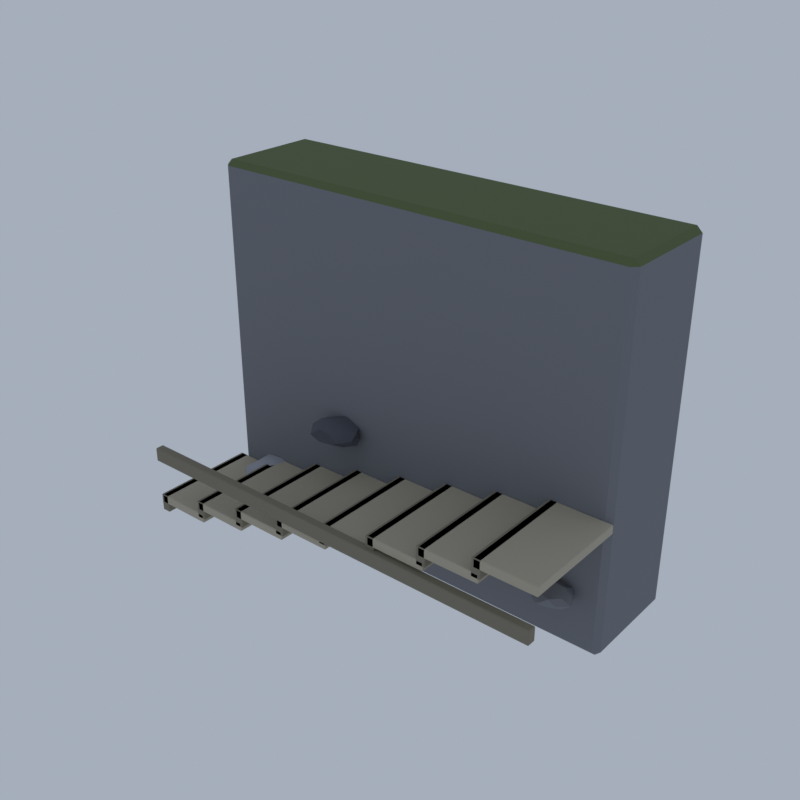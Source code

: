 # Source: F11_06_landmark_trail_06.blend  (saved by Blender 5.2.45; exported with 4.5.12 LTS)
import bpy
from mathutils import Matrix  # noqa: F401  (used for matrix-valued properties, if any)

bpy.ops.wm.read_factory_settings(use_empty=True)
scene = bpy.context.scene
scene.name = 'Scene'

# ---- collections
col_collection = bpy.data.collections.new('Collection'); scene.collection.children.link(col_collection)

# ---- materials (node trees are filled in below, after node groups)
mat_wd_rock_grey_rock = bpy.data.materials.new('wd_rock_grey|Rock')
mat_wd_rock_grey_rock.diffuse_color = (0.1905, 0.1975, 0.2195, 1.0)
mat_wd_moss_grass = bpy.data.materials.new('wd_moss|Grass')
mat_wd_moss_grass.diffuse_color = (0.1113, 0.145, 0.05819, 1.0)
mat_ev_stone_limestone = bpy.data.materials.new('ev_stone|Limestone')
mat_ev_stone_limestone.diffuse_color = (0.4423, 0.3993, 0.3021, 1.0)
mat_ev_stone_dark_cobblestone = bpy.data.materials.new('ev_stone_dark|Cobblestone')
mat_ev_stone_dark_cobblestone.diffuse_color = (0.2195, 0.1975, 0.145, 1.0)
mat_wd_rock_dark_rock = bpy.data.materials.new('wd_rock_dark|Rock')
mat_wd_rock_dark_rock.diffuse_color = (0.0869, 0.09152, 0.1113, 1.0)
mat_wd_rock_light_rock = bpy.data.materials.new('wd_rock_light|Rock')
mat_wd_rock_light_rock.diffuse_color = (0.3587, 0.3686, 0.4098, 1.0)

# ---- material node trees
mat_wd_rock_grey_rock.use_nodes = True; mat_wd_rock_grey_rock.node_tree.nodes.clear()
_N = mat_wd_rock_grey_rock.node_tree.nodes; _L = mat_wd_rock_grey_rock.node_tree.links
n0 = _N.new('ShaderNodeBsdfPrincipled'); n0.name = 'Principled BSDF'; n0.location = (-200, 100)
n0.inputs[0].default_value = (0.1905, 0.1975, 0.2195, 1.0)
n0.inputs[2].default_value = 0.95
n0.inputs[10].default_value = 0.005
n1 = _N.new('ShaderNodeOutputMaterial'); n1.name = 'Material Output'; n1.location = (200, 100)
_L.new(n0.outputs[0], n1.inputs[0])
n1.is_active_output = True
mat_wd_moss_grass.use_nodes = True; mat_wd_moss_grass.node_tree.nodes.clear()
_N = mat_wd_moss_grass.node_tree.nodes; _L = mat_wd_moss_grass.node_tree.links
n0 = _N.new('ShaderNodeBsdfPrincipled'); n0.name = 'Principled BSDF'; n0.location = (-200, 100)
n0.inputs[0].default_value = (0.1113, 0.145, 0.05819, 1.0)
n0.inputs[2].default_value = 1.0
n0.inputs[10].default_value = 0.005
n1 = _N.new('ShaderNodeOutputMaterial'); n1.name = 'Material Output'; n1.location = (200, 100)
_L.new(n0.outputs[0], n1.inputs[0])
n1.is_active_output = True
mat_ev_stone_limestone.use_nodes = True; mat_ev_stone_limestone.node_tree.nodes.clear()
_N = mat_ev_stone_limestone.node_tree.nodes; _L = mat_ev_stone_limestone.node_tree.links
n0 = _N.new('ShaderNodeBsdfPrincipled'); n0.name = 'Principled BSDF'; n0.location = (-200, 100)
n0.inputs[0].default_value = (0.4423, 0.3993, 0.3021, 1.0)
n0.inputs[2].default_value = 0.85
n0.inputs[10].default_value = 0.005
n1 = _N.new('ShaderNodeOutputMaterial'); n1.name = 'Material Output'; n1.location = (200, 100)
_L.new(n0.outputs[0], n1.inputs[0])
n1.is_active_output = True
mat_ev_stone_dark_cobblestone.use_nodes = True; mat_ev_stone_dark_cobblestone.node_tree.nodes.clear()
_N = mat_ev_stone_dark_cobblestone.node_tree.nodes; _L = mat_ev_stone_dark_cobblestone.node_tree.links
n0 = _N.new('ShaderNodeBsdfPrincipled'); n0.name = 'Principled BSDF'; n0.location = (-200, 100)
n0.inputs[0].default_value = (0.2195, 0.1975, 0.145, 1.0)
n0.inputs[2].default_value = 0.9
n0.inputs[10].default_value = 0.005
n1 = _N.new('ShaderNodeOutputMaterial'); n1.name = 'Material Output'; n1.location = (200, 100)
_L.new(n0.outputs[0], n1.inputs[0])
n1.is_active_output = True
mat_wd_rock_dark_rock.use_nodes = True; mat_wd_rock_dark_rock.node_tree.nodes.clear()
_N = mat_wd_rock_dark_rock.node_tree.nodes; _L = mat_wd_rock_dark_rock.node_tree.links
n0 = _N.new('ShaderNodeBsdfPrincipled'); n0.name = 'Principled BSDF'; n0.location = (-200, 100)
n0.inputs[0].default_value = (0.0869, 0.09152, 0.1113, 1.0)
n0.inputs[2].default_value = 0.96
n0.inputs[10].default_value = 0.005
n1 = _N.new('ShaderNodeOutputMaterial'); n1.name = 'Material Output'; n1.location = (200, 100)
_L.new(n0.outputs[0], n1.inputs[0])
n1.is_active_output = True
mat_wd_rock_light_rock.use_nodes = True; mat_wd_rock_light_rock.node_tree.nodes.clear()
_N = mat_wd_rock_light_rock.node_tree.nodes; _L = mat_wd_rock_light_rock.node_tree.links
n0 = _N.new('ShaderNodeBsdfPrincipled'); n0.name = 'Principled BSDF'; n0.location = (-200, 100)
n0.inputs[0].default_value = (0.3587, 0.3686, 0.4098, 1.0)
n0.inputs[2].default_value = 0.92
n0.inputs[10].default_value = 0.005
n1 = _N.new('ShaderNodeOutputMaterial'); n1.name = 'Material Output'; n1.location = (200, 100)
_L.new(n0.outputs[0], n1.inputs[0])
n1.is_active_output = True

# ---- world
world_world = bpy.data.worlds.new('World'); scene.world = world_world
world_world.use_nodes = True; world_world.node_tree.nodes.clear()
_N = world_world.node_tree.nodes; _L = world_world.node_tree.links
n0 = _N.new('ShaderNodeOutputWorld'); n0.name = 'World Output'; n0.location = (200, 100)
n1 = _N.new('ShaderNodeBackground'); n1.name = 'Background'; n1.location = (-200, 100)
n1.inputs[0].default_value = (0.42, 0.47, 0.55, 1.0)
n1.inputs[1].default_value = 0.9
_L.new(n1.outputs[0], n0.inputs[0])
n0.is_active_output = True
world_world.color = (0.05088, 0.05088, 0.05088)
world_world.sun_shadow_jitter_overblur = 0.0

# ---- meshes
me_landmark_trail_06 = bpy.data.meshes.new('landmark_trail_06')
me_landmark_trail_06.from_pydata([(-11.65, 0.425, 0.0), (-11.65, 0.125, 0.3), (-11.95, 0.425, 0.3), (-11.65, 0.125, 19.7), (-11.65, 0.425, 20.0), (-11.95, 0.425, 19.7), (-11.65, 5.825, 0.0), (-11.95, 5.825, 0.3), (-11.65, 6.125, 0.3), (-11.65, 5.825, 20.0), (-11.65, 6.125, 19.7), (-11.95, 5.825, 19.7), (11.75, 0.425, 0.0), (12.05, 0.425, 0.3), (11.75, 0.125, 0.3), (11.75, 0.425, 20.0), (11.75, 0.125, 19.7), (12.05, 0.425, 19.7), (11.75, 5.825, 0.0), (11.75, 6.125, 0.3), (12.05, 5.825, 0.3), (11.75, 5.825, 20.0), (12.05, 5.825, 19.7), (11.75, 6.125, 19.7), (-12.06, -5.835, 2.0), (-12.06, -5.875, 2.04), (-12.1, -5.835, 2.04), (-12.06, -5.875, 2.46), (-12.06, -5.835, 2.5), (-12.1, -5.835, 2.46), (-12.06, 0.085, 2.0), (-12.1, 0.085, 2.04), (-12.06, 0.125, 2.04), (-12.06, 0.085, 2.5), (-12.06, 0.125, 2.46), (-12.1, 0.085, 2.46), (-8.84, -5.835, 2.0), (-8.8, -5.835, 2.04), (-8.84, -5.875, 2.04), (-8.84, -5.835, 2.5), (-8.84, -5.875, 2.46), (-8.8, -5.835, 2.46), (-8.84, 0.085, 2.0), (-8.84, 0.125, 2.04), (-8.8, 0.085, 2.04), (-8.84, 0.085, 2.5), (-8.8, 0.085, 2.46), (-8.84, 0.125, 2.46), (-12.17, -5.845, 1.5), (-12.17, -5.875, 1.53), (-12.2, -5.845, 1.53), (-12.17, -5.875, 2.47), (-12.17, -5.845, 2.5), (-12.2, -5.845, 2.47), (-12.17, 0.095, 1.5), (-12.2, 0.095, 1.53), (-12.17, 0.125, 1.53), (-12.17, 0.095, 2.5), (-12.17, 0.125, 2.47), (-12.2, 0.095, 2.47), (-11.73, -5.845, 1.5), (-11.7, -5.845, 1.53), (-11.73, -5.875, 1.53), (-11.73, -5.845, 2.5), (-11.73, -5.875, 2.47), (-11.7, -5.845, 2.47), (-11.73, 0.095, 1.5), (-11.73, 0.125, 1.53), (-11.7, 0.095, 1.53), (-11.73, 0.095, 2.5), (-11.7, 0.095, 2.47), (-11.73, 0.125, 2.47), (-9.06, -5.835, 2.75), (-9.06, -5.875, 2.79), (-9.1, -5.835, 2.79), (-9.06, -5.875, 3.21), (-9.06, -5.835, 3.25), (-9.1, -5.835, 3.21), (-9.06, 0.085, 2.75), (-9.1, 0.085, 2.79), (-9.06, 0.125, 2.79), (-9.06, 0.085, 3.25), (-9.06, 0.125, 3.21), (-9.1, 0.085, 3.21), (-5.84, -5.835, 2.75), (-5.8, -5.835, 2.79), (-5.84, -5.875, 2.79), (-5.84, -5.835, 3.25), (-5.84, -5.875, 3.21), (-5.8, -5.835, 3.21), (-5.84, 0.085, 2.75), (-5.84, 0.125, 2.79), (-5.8, 0.085, 2.79), (-5.84, 0.085, 3.25), (-5.8, 0.085, 3.21), (-5.84, 0.125, 3.21), (-9.17, -5.845, 2.25), (-9.17, -5.875, 2.28), (-9.2, -5.845, 2.28), (-9.17, -5.875, 3.22), (-9.17, -5.845, 3.25), (-9.2, -5.845, 3.22), (-9.17, 0.095, 2.25), (-9.2, 0.095, 2.28), (-9.17, 0.125, 2.28), (-9.17, 0.095, 3.25), (-9.17, 0.125, 3.22), (-9.2, 0.095, 3.22), (-8.73, -5.845, 2.25), (-8.7, -5.845, 2.28), (-8.73, -5.875, 2.28), (-8.73, -5.845, 3.25), (-8.73, -5.875, 3.22), (-8.7, -5.845, 3.22), (-8.73, 0.095, 2.25), (-8.73, 0.125, 2.28), (-8.7, 0.095, 2.28), (-8.73, 0.095, 3.25), (-8.7, 0.095, 3.22), (-8.73, 0.125, 3.22), (-6.06, -5.835, 3.5), (-6.06, -5.875, 3.54), (-6.1, -5.835, 3.54), (-6.06, -5.875, 3.96), (-6.06, -5.835, 4.0), (-6.1, -5.835, 3.96), (-6.06, 0.085, 3.5), (-6.1, 0.085, 3.54), (-6.06, 0.125, 3.54), (-6.06, 0.085, 4.0), (-6.06, 0.125, 3.96), (-6.1, 0.085, 3.96), (-2.84, -5.835, 3.5), (-2.8, -5.835, 3.54), (-2.84, -5.875, 3.54), (-2.84, -5.835, 4.0), (-2.84, -5.875, 3.96), (-2.8, -5.835, 3.96), (-2.84, 0.085, 3.5), (-2.84, 0.125, 3.54), (-2.8, 0.085, 3.54), (-2.84, 0.085, 4.0), (-2.8, 0.085, 3.96), (-2.84, 0.125, 3.96), (-6.17, -5.845, 3.0), (-6.17, -5.875, 3.03), (-6.2, -5.845, 3.03), (-6.17, -5.875, 3.97), (-6.17, -5.845, 4.0), (-6.2, -5.845, 3.97), (-6.17, 0.095, 3.0), (-6.2, 0.095, 3.03), (-6.17, 0.125, 3.03), (-6.17, 0.095, 4.0), (-6.17, 0.125, 3.97), (-6.2, 0.095, 3.97), (-5.73, -5.845, 3.0), (-5.7, -5.845, 3.03), (-5.73, -5.875, 3.03), (-5.73, -5.845, 4.0), (-5.73, -5.875, 3.97), (-5.7, -5.845, 3.97), (-5.73, 0.095, 3.0), (-5.73, 0.125, 3.03), (-5.7, 0.095, 3.03), (-5.73, 0.095, 4.0), (-5.7, 0.095, 3.97), (-5.73, 0.125, 3.97), (-3.06, -5.835, 4.25), (-3.06, -5.875, 4.29), (-3.1, -5.835, 4.29), (-3.06, -5.875, 4.71), (-3.06, -5.835, 4.75), (-3.1, -5.835, 4.71), (-3.06, 0.085, 4.25), (-3.1, 0.085, 4.29), (-3.06, 0.125, 4.29), (-3.06, 0.085, 4.75), (-3.06, 0.125, 4.71), (-3.1, 0.085, 4.71), (0.16, -5.835, 4.25), (0.2, -5.835, 4.29), (0.16, -5.875, 4.29), (0.16, -5.835, 4.75), (0.16, -5.875, 4.71), (0.2, -5.835, 4.71), (0.16, 0.085, 4.25), (0.16, 0.125, 4.29), (0.2, 0.085, 4.29), (0.16, 0.085, 4.75), (0.2, 0.085, 4.71), (0.16, 0.125, 4.71), (-3.17, -5.845, 3.75), (-3.17, -5.875, 3.78), (-3.2, -5.845, 3.78), (-3.17, -5.875, 4.72), (-3.17, -5.845, 4.75), (-3.2, -5.845, 4.72), (-3.17, 0.095, 3.75), (-3.2, 0.095, 3.78), (-3.17, 0.125, 3.78), (-3.17, 0.095, 4.75), (-3.17, 0.125, 4.72), (-3.2, 0.095, 4.72), (-2.73, -5.845, 3.75), (-2.7, -5.845, 3.78), (-2.73, -5.875, 3.78), (-2.73, -5.845, 4.75), (-2.73, -5.875, 4.72), (-2.7, -5.845, 4.72), (-2.73, 0.095, 3.75), (-2.73, 0.125, 3.78), (-2.7, 0.095, 3.78), (-2.73, 0.095, 4.75), (-2.7, 0.095, 4.72), (-2.73, 0.125, 4.72), (-0.06, -5.835, 5.0), (-0.06, -5.875, 5.04), (-0.1, -5.835, 5.04), (-0.06, -5.875, 5.46), (-0.06, -5.835, 5.5), (-0.1, -5.835, 5.46), (-0.06, 0.085, 5.0), (-0.1, 0.085, 5.04), (-0.06, 0.125, 5.04), (-0.06, 0.085, 5.5), (-0.06, 0.125, 5.46), (-0.1, 0.085, 5.46), (3.16, -5.835, 5.0), (3.2, -5.835, 5.04), (3.16, -5.875, 5.04), (3.16, -5.835, 5.5), (3.16, -5.875, 5.46), (3.2, -5.835, 5.46), (3.16, 0.085, 5.0), (3.16, 0.125, 5.04), (3.2, 0.085, 5.04), (3.16, 0.085, 5.5), (3.2, 0.085, 5.46), (3.16, 0.125, 5.46), (-0.17, -5.845, 4.5), (-0.17, -5.875, 4.53), (-0.2, -5.845, 4.53), (-0.17, -5.875, 5.47), (-0.17, -5.845, 5.5), (-0.2, -5.845, 5.47), (-0.17, 0.095, 4.5), (-0.2, 0.095, 4.53), (-0.17, 0.125, 4.53), (-0.17, 0.095, 5.5), (-0.17, 0.125, 5.47), (-0.2, 0.095, 5.47), (0.27, -5.845, 4.5), (0.3, -5.845, 4.53), (0.27, -5.875, 4.53), (0.27, -5.845, 5.5), (0.27, -5.875, 5.47), (0.3, -5.845, 5.47), (0.27, 0.095, 4.5), (0.27, 0.125, 4.53), (0.3, 0.095, 4.53), (0.27, 0.095, 5.5), (0.3, 0.095, 5.47), (0.27, 0.125, 5.47), (2.94, -5.835, 5.75), (2.94, -5.875, 5.79), (2.9, -5.835, 5.79), (2.94, -5.875, 6.21), (2.94, -5.835, 6.25), (2.9, -5.835, 6.21), (2.94, 0.085, 5.75), (2.9, 0.085, 5.79), (2.94, 0.125, 5.79), (2.94, 0.085, 6.25), (2.94, 0.125, 6.21), (2.9, 0.085, 6.21), (6.16, -5.835, 5.75), (6.2, -5.835, 5.79), (6.16, -5.875, 5.79), (6.16, -5.835, 6.25), (6.16, -5.875, 6.21), (6.2, -5.835, 6.21), (6.16, 0.085, 5.75), (6.16, 0.125, 5.79), (6.2, 0.085, 5.79), (6.16, 0.085, 6.25), (6.2, 0.085, 6.21), (6.16, 0.125, 6.21), (2.83, -5.845, 5.25), (2.83, -5.875, 5.28), (2.8, -5.845, 5.28), (2.83, -5.875, 6.22), (2.83, -5.845, 6.25), (2.8, -5.845, 6.22), (2.83, 0.095, 5.25), (2.8, 0.095, 5.28), (2.83, 0.125, 5.28), (2.83, 0.095, 6.25), (2.83, 0.125, 6.22), (2.8, 0.095, 6.22), (3.27, -5.845, 5.25), (3.3, -5.845, 5.28), (3.27, -5.875, 5.28), (3.27, -5.845, 6.25), (3.27, -5.875, 6.22), (3.3, -5.845, 6.22), (3.27, 0.095, 5.25), (3.27, 0.125, 5.28), (3.3, 0.095, 5.28), (3.27, 0.095, 6.25), (3.3, 0.095, 6.22), (3.27, 0.125, 6.22), (5.94, -5.835, 6.5), (5.94, -5.875, 6.54), (5.9, -5.835, 6.54), (5.94, -5.875, 6.96), (5.94, -5.835, 7.0), (5.9, -5.835, 6.96), (5.94, 0.085, 6.5), (5.9, 0.085, 6.54), (5.94, 0.125, 6.54), (5.94, 0.085, 7.0), (5.94, 0.125, 6.96), (5.9, 0.085, 6.96), (9.16, -5.835, 6.5), (9.2, -5.835, 6.54), (9.16, -5.875, 6.54), (9.16, -5.835, 7.0), (9.16, -5.875, 6.96), (9.2, -5.835, 6.96), (9.16, 0.085, 6.5), (9.16, 0.125, 6.54), (9.2, 0.085, 6.54), (9.16, 0.085, 7.0), (9.2, 0.085, 6.96), (9.16, 0.125, 6.96), (5.83, -5.845, 6.0), (5.83, -5.875, 6.03), (5.8, -5.845, 6.03), (5.83, -5.875, 6.97), (5.83, -5.845, 7.0), (5.8, -5.845, 6.97), (5.83, 0.095, 6.0), (5.8, 0.095, 6.03), (5.83, 0.125, 6.03), (5.83, 0.095, 7.0), (5.83, 0.125, 6.97), (5.8, 0.095, 6.97), (6.27, -5.845, 6.0), (6.3, -5.845, 6.03), (6.27, -5.875, 6.03), (6.27, -5.845, 7.0), (6.27, -5.875, 6.97), (6.3, -5.845, 6.97), (6.27, 0.095, 6.0), (6.27, 0.125, 6.03), (6.3, 0.095, 6.03), (6.27, 0.095, 7.0), (6.3, 0.095, 6.97), (6.27, 0.125, 6.97), (8.94, -5.835, 7.25), (8.94, -5.875, 7.29), (8.9, -5.835, 7.29), (8.94, -5.875, 7.71), (8.94, -5.835, 7.75), (8.9, -5.835, 7.71), (8.94, 0.085, 7.25), (8.9, 0.085, 7.29), (8.94, 0.125, 7.29), (8.94, 0.085, 7.75), (8.94, 0.125, 7.71), (8.9, 0.085, 7.71), (12.16, -5.835, 7.25), (12.2, -5.835, 7.29), (12.16, -5.875, 7.29), (12.16, -5.835, 7.75), (12.16, -5.875, 7.71), (12.2, -5.835, 7.71), (12.16, 0.085, 7.25), (12.16, 0.125, 7.29), (12.2, 0.085, 7.29), (12.16, 0.085, 7.75), (12.2, 0.085, 7.71), (12.16, 0.125, 7.71), (8.83, -5.845, 6.75), (8.83, -5.875, 6.78), (8.8, -5.845, 6.78), (8.83, -5.875, 7.72), (8.83, -5.845, 7.75), (8.8, -5.845, 7.72), (8.83, 0.095, 6.75), (8.8, 0.095, 6.78), (8.83, 0.125, 6.78), (8.83, 0.095, 7.75), (8.83, 0.125, 7.72), (8.8, 0.095, 7.72), (9.27, -5.845, 6.75), (9.3, -5.845, 6.78), (9.27, -5.875, 6.78), (9.27, -5.845, 7.75), (9.27, -5.875, 7.72), (9.3, -5.845, 7.72), (9.27, 0.095, 6.75), (9.27, 0.125, 6.78), (9.3, 0.095, 6.78), (9.27, 0.095, 7.75), (9.3, 0.095, 7.72), (9.27, 0.125, 7.72), (-11.9, -6.075, 4.8), (-11.9, -6.125, 4.85), (-11.95, -6.075, 4.85), (-11.9, -6.125, 5.55), (-11.9, -6.075, 5.6), (-11.95, -6.075, 5.55), (-11.9, -5.675, 4.8), (-11.95, -5.675, 4.85), (-11.9, -5.625, 4.85), (-11.9, -5.675, 5.6), (-11.9, -5.625, 5.55), (-11.95, -5.675, 5.55), (12.0, -6.075, 4.8), (12.05, -6.075, 4.85), (12.0, -6.125, 4.85), (12.0, -6.075, 5.6), (12.0, -6.125, 5.55), (12.05, -6.075, 5.55), (12.0, -5.675, 4.8), (12.0, -5.625, 4.85), (12.05, -5.675, 4.85), (12.0, -5.675, 5.6), (12.05, -5.675, 5.55), (12.0, -5.625, 5.55), (-3.963, -0.375, 6.607), (-2.956, -0.9852, 6.67), (-4.355, -1.381, 6.669), (-5.019, -0.375, 6.678), (-4.357, 0.6339, 6.669), (-2.958, 0.2335, 6.67), (-3.595, -1.321, 7.315), (-5.076, -1.048, 7.368), (-4.858, 0.1665, 7.29), (-3.569, 0.6374, 7.34), (-2.604, -0.375, 7.364), (-3.963, -0.375, 7.772), (-4.196, -0.972, 6.618), (-3.468, -0.6749, 6.638), (-3.626, -1.239, 6.665), (-2.574, -0.375, 6.649), (-3.382, -0.0231, 6.623), (-4.674, -0.375, 6.624), (-4.988, -0.9952, 6.656), (-4.155, 0.1171, 6.636), (-4.914, 0.2008, 6.661), (-3.628, 0.4848, 6.666), (-2.666, -0.7262, 6.967), (-2.732, -0.04149, 6.967), (-3.963, -1.229, 6.967), (-3.115, -1.349, 6.967), (-5.158, -0.6984, 6.967), (-4.901, -1.45, 6.967), (-4.845, 0.6367, 6.967), (-5.247, -0.02747, 6.967), (-3.223, 0.474, 6.967), (-3.963, 0.8855, 6.967), (-3.033, -0.9381, 7.382), (-4.352, -1.371, 7.42), (-5.101, -0.375, 7.377), (-4.299, 0.4854, 7.358), (-2.973, 0.2248, 7.409), (-3.736, -0.9586, 7.662), (-3.266, -0.375, 7.626), (-4.634, -0.7811, 7.75), (-4.483, -0.06025, 7.574), (-3.712, 0.2702, 7.735), (9.627, -0.375, 2.783), (10.48, -0.8939, 2.839), (9.279, -1.267, 2.836), (8.644, -0.375, 2.842), (9.306, 0.4483, 2.84), (10.36, 0.0711, 2.845), (9.989, -1.305, 3.43), (8.842, -0.8504, 3.371), (8.878, 0.07857, 3.358), (9.963, 0.4861, 3.404), (10.72, -0.375, 3.407), (9.627, -0.375, 3.781), (9.431, -0.8779, 2.795), (10.12, -0.6754, 2.798), (9.928, -1.148, 2.832), (10.51, -0.375, 2.837), (10.04, -0.1248, 2.813), (9.034, -0.375, 2.801), (8.795, -0.8785, 2.829), (9.438, 0.1094, 2.798), (8.782, 0.1367, 2.829), (9.895, 0.3135, 2.838), (10.89, -0.7181, 3.088), (10.65, -0.09696, 3.088), (9.627, -1.295, 3.088), (10.33, -1.176, 3.088), (8.577, -0.6592, 3.088), (8.961, -1.139, 3.088), (9.0, 0.3439, 3.088), (8.491, -0.06738, 3.088), (10.2, 0.2771, 3.088), (9.627, 0.6105, 3.088), (10.46, -0.8792, 3.459), (9.373, -1.026, 3.384), (8.637, -0.375, 3.445), (9.341, 0.3571, 3.421), (10.44, 0.1189, 3.451), (9.798, -0.8145, 3.611), (10.3, -0.375, 3.725), (9.114, -0.6857, 3.686), (9.172, -0.09985, 3.618), (9.786, 0.03379, 3.574), (-4.954, -0.375, 2.08), (-3.561, -1.218, 2.175), (-5.484, -1.736, 2.175), (-6.598, -0.375, 2.178), (-5.363, 0.6749, 2.192), (-3.507, 0.5012, 2.172), (-4.423, -1.736, 3.067), (-6.199, -1.129, 3.015), (-6.403, 0.5026, 3.089), (-4.443, 0.9341, 3.048), (-3.249, -0.375, 3.063), (-4.954, -0.375, 3.522), (-5.27, -1.185, 2.105), (-4.151, -0.8609, 2.109), (-4.438, -1.698, 2.16), (-3.404, -0.375, 2.166), (-4.052, 0.1711, 2.092), (-5.864, -0.375, 2.121), (-6.141, -1.094, 2.17), (-5.242, 0.3651, 2.118), (-6.047, 0.2868, 2.177), (-4.459, 0.8935, 2.163), (-3.438, -0.7855, 2.566), (-3.004, 0.1529, 2.566), (-4.954, -1.884, 2.566), (-3.853, -1.638, 2.566), (-6.835, -0.8844, 2.566), (-6.188, -1.791, 2.566), (-5.953, 0.771, 2.566), (-7.06, 0.1954, 2.566), (-3.756, 0.9985, 2.566), (-4.954, 1.27, 2.566), (-3.647, -1.166, 3.149), (-5.444, -1.631, 3.138), (-6.42, -0.375, 3.095), (-5.407, 0.7866, 3.095), (-3.638, 0.4216, 3.153), (-4.693, -1.043, 3.362), (-3.909, -0.375, 3.552), (-5.607, -0.7705, 3.328), (-5.583, 0.0059, 3.3), (-4.686, 0.3103, 3.382), (0.7491, -0.375, 3.621), (1.785, -1.002, 3.701), (0.4601, -1.116, 3.722), (-0.4314, -0.375, 3.705), (0.3326, 0.6933, 3.698), (1.665, 0.1798, 3.707), (1.159, -1.425, 4.381), (-0.2528, -0.9816, 4.356), (-0.2276, 0.2163, 4.347), (1.108, 0.5461, 4.333), (2.0, -0.375, 4.359), (0.7491, -0.375, 4.689), (0.5483, -0.8901, 3.665), (1.416, -0.779, 3.64), (1.067, -1.191, 3.701), (1.92, -0.375, 3.693), (1.342, -0.01608, 3.653), (-0.04201, -0.375, 3.645), (-0.1576, -0.9239, 3.696), (0.4815, 0.3113, 3.634), (-0.2054, 0.2029, 3.693), (1.077, 0.4669, 3.699), (2.1, -0.7407, 3.994), (2.026, -0.02925, 3.994), (0.7491, -1.323, 3.994), (1.573, -1.32, 3.994), (-0.5497, -0.7267, 3.994), (-0.01177, -1.248, 3.994), (-0.07783, 0.5735, 3.994), (-0.2931, -0.09283, 3.994), (1.647, 0.6545, 3.994), (0.7491, 0.8864, 3.994), (1.816, -1.021, 4.47), (0.4078, -1.25, 4.393), (-0.2244, -0.375, 4.345), (0.4038, 0.5105, 4.397), (1.624, 0.1546, 4.384), (1.004, -1.028, 4.773), (1.522, -0.375, 4.724), (0.2155, -0.6981, 4.617), (0.2352, -0.06385, 4.594), (0.9305, 0.09028, 4.548), (-9.029, -0.375, 1.827), (-7.612, -1.233, 1.901), (-9.553, -1.717, 1.904), (-10.83, -0.375, 1.899), (-9.425, 0.6403, 1.922), (-7.62, 0.4784, 1.901), (-8.584, -1.516, 2.706), (-10.43, -1.223, 2.792), (-10.24, 0.3581, 2.723), (-8.451, 1.109, 2.832), (-7.571, -0.375, 2.712), (-9.029, -0.375, 3.384), (-9.383, -1.283, 1.815), (-8.251, -0.8465, 1.841), (-8.544, -1.621, 1.893), (-7.519, -0.375, 1.896), (-8.355, 0.03336, 1.86), (-10.04, -0.375, 1.835), (-10.52, -1.279, 1.878), (-9.342, 0.4264, 1.834), (-10.17, 0.3173, 1.901), (-8.517, 0.9382, 1.888), (-7.562, -0.7722, 2.286), (-7.12, 0.1421, 2.286), (-9.029, -1.906, 2.286), (-8.028, -1.524, 2.286), (-10.87, -0.8732, 2.286), (-10.09, -1.587, 2.286), (-9.936, 0.6653, 2.286), (-10.61, 0.05285, 2.286), (-7.9, 0.9202, 2.286), (-9.029, 1.127, 2.286), (-8.079, -0.9504, 2.71), (-9.462, -1.483, 2.791), (-10.42, -0.375, 2.788), (-9.547, 0.9528, 2.89), (-7.728, 0.4127, 2.866), (-8.745, -1.105, 3.156), (-8.175, -0.375, 3.093), (-9.799, -0.841, 3.184), (-9.847, 0.1201, 3.24), (-8.694, 0.4854, 3.311)], [], [(0, 1, 2), (3, 4, 5), (6, 7, 8), (9, 10, 11), (12, 13, 14), (15, 16, 17), (18, 19, 20), (21, 22, 23), (6, 0, 2, 7), (1, 3, 5, 2), (4, 9, 11, 5), (10, 8, 7, 11), (18, 6, 8, 19), (9, 21, 23, 10), (22, 20, 19, 23), (12, 18, 20, 13), (21, 15, 17, 22), (16, 14, 13, 17), (0, 12, 14, 1), (15, 4, 3, 16), (6, 18, 12, 0), (2, 5, 11, 7), (14, 16, 3, 1), (21, 9, 4, 15), (8, 10, 23, 19), (20, 22, 17, 13), (24, 25, 26), (27, 28, 29), (30, 31, 32), (33, 34, 35), (36, 37, 38), (39, 40, 41), (42, 43, 44), (45, 46, 47), (30, 24, 26, 31), (25, 27, 29, 26), (28, 33, 35, 29), (34, 32, 31, 35), (42, 30, 32, 43), (33, 45, 47, 34), (46, 44, 43, 47), (36, 42, 44, 37), (45, 39, 41, 46), (40, 38, 37, 41), (24, 36, 38, 25), (39, 28, 27, 40), (30, 42, 36, 24), (26, 29, 35, 31), (38, 40, 27, 25), (45, 33, 28, 39), (32, 34, 47, 43), (44, 46, 41, 37), (48, 49, 50), (51, 52, 53), (54, 55, 56), (57, 58, 59), (60, 61, 62), (63, 64, 65), (66, 67, 68), (69, 70, 71), (54, 48, 50, 55), (49, 51, 53, 50), (52, 57, 59, 53), (58, 56, 55, 59), (66, 54, 56, 67), (57, 69, 71, 58), (70, 68, 67, 71), (60, 66, 68, 61), (69, 63, 65, 70), (64, 62, 61, 65), (48, 60, 62, 49), (63, 52, 51, 64), (54, 66, 60, 48), (50, 53, 59, 55), (62, 64, 51, 49), (69, 57, 52, 63), (56, 58, 71, 67), (68, 70, 65, 61), (72, 73, 74), (75, 76, 77), (78, 79, 80), (81, 82, 83), (84, 85, 86), (87, 88, 89), (90, 91, 92), (93, 94, 95), (78, 72, 74, 79), (73, 75, 77, 74), (76, 81, 83, 77), (82, 80, 79, 83), (90, 78, 80, 91), (81, 93, 95, 82), (94, 92, 91, 95), (84, 90, 92, 85), (93, 87, 89, 94), (88, 86, 85, 89), (72, 84, 86, 73), (87, 76, 75, 88), (78, 90, 84, 72), (74, 77, 83, 79), (86, 88, 75, 73), (93, 81, 76, 87), (80, 82, 95, 91), (92, 94, 89, 85), (96, 97, 98), (99, 100, 101), (102, 103, 104), (105, 106, 107), (108, 109, 110), (111, 112, 113), (114, 115, 116), (117, 118, 119), (102, 96, 98, 103), (97, 99, 101, 98), (100, 105, 107, 101), (106, 104, 103, 107), (114, 102, 104, 115), (105, 117, 119, 106), (118, 116, 115, 119), (108, 114, 116, 109), (117, 111, 113, 118), (112, 110, 109, 113), (96, 108, 110, 97), (111, 100, 99, 112), (102, 114, 108, 96), (98, 101, 107, 103), (110, 112, 99, 97), (117, 105, 100, 111), (104, 106, 119, 115), (116, 118, 113, 109), (120, 121, 122), (123, 124, 125), (126, 127, 128), (129, 130, 131), (132, 133, 134), (135, 136, 137), (138, 139, 140), (141, 142, 143), (126, 120, 122, 127), (121, 123, 125, 122), (124, 129, 131, 125), (130, 128, 127, 131), (138, 126, 128, 139), (129, 141, 143, 130), (142, 140, 139, 143), (132, 138, 140, 133), (141, 135, 137, 142), (136, 134, 133, 137), (120, 132, 134, 121), (135, 124, 123, 136), (126, 138, 132, 120), (122, 125, 131, 127), (134, 136, 123, 121), (141, 129, 124, 135), (128, 130, 143, 139), (140, 142, 137, 133), (144, 145, 146), (147, 148, 149), (150, 151, 152), (153, 154, 155), (156, 157, 158), (159, 160, 161), (162, 163, 164), (165, 166, 167), (150, 144, 146, 151), (145, 147, 149, 146), (148, 153, 155, 149), (154, 152, 151, 155), (162, 150, 152, 163), (153, 165, 167, 154), (166, 164, 163, 167), (156, 162, 164, 157), (165, 159, 161, 166), (160, 158, 157, 161), (144, 156, 158, 145), (159, 148, 147, 160), (150, 162, 156, 144), (146, 149, 155, 151), (158, 160, 147, 145), (165, 153, 148, 159), (152, 154, 167, 163), (164, 166, 161, 157), (168, 169, 170), (171, 172, 173), (174, 175, 176), (177, 178, 179), (180, 181, 182), (183, 184, 185), (186, 187, 188), (189, 190, 191), (174, 168, 170, 175), (169, 171, 173, 170), (172, 177, 179, 173), (178, 176, 175, 179), (186, 174, 176, 187), (177, 189, 191, 178), (190, 188, 187, 191), (180, 186, 188, 181), (189, 183, 185, 190), (184, 182, 181, 185), (168, 180, 182, 169), (183, 172, 171, 184), (174, 186, 180, 168), (170, 173, 179, 175), (182, 184, 171, 169), (189, 177, 172, 183), (176, 178, 191, 187), (188, 190, 185, 181), (192, 193, 194), (195, 196, 197), (198, 199, 200), (201, 202, 203), (204, 205, 206), (207, 208, 209), (210, 211, 212), (213, 214, 215), (198, 192, 194, 199), (193, 195, 197, 194), (196, 201, 203, 197), (202, 200, 199, 203), (210, 198, 200, 211), (201, 213, 215, 202), (214, 212, 211, 215), (204, 210, 212, 205), (213, 207, 209, 214), (208, 206, 205, 209), (192, 204, 206, 193), (207, 196, 195, 208), (198, 210, 204, 192), (194, 197, 203, 199), (206, 208, 195, 193), (213, 201, 196, 207), (200, 202, 215, 211), (212, 214, 209, 205), (216, 217, 218), (219, 220, 221), (222, 223, 224), (225, 226, 227), (228, 229, 230), (231, 232, 233), (234, 235, 236), (237, 238, 239), (222, 216, 218, 223), (217, 219, 221, 218), (220, 225, 227, 221), (226, 224, 223, 227), (234, 222, 224, 235), (225, 237, 239, 226), (238, 236, 235, 239), (228, 234, 236, 229), (237, 231, 233, 238), (232, 230, 229, 233), (216, 228, 230, 217), (231, 220, 219, 232), (222, 234, 228, 216), (218, 221, 227, 223), (230, 232, 219, 217), (237, 225, 220, 231), (224, 226, 239, 235), (236, 238, 233, 229), (240, 241, 242), (243, 244, 245), (246, 247, 248), (249, 250, 251), (252, 253, 254), (255, 256, 257), (258, 259, 260), (261, 262, 263), (246, 240, 242, 247), (241, 243, 245, 242), (244, 249, 251, 245), (250, 248, 247, 251), (258, 246, 248, 259), (249, 261, 263, 250), (262, 260, 259, 263), (252, 258, 260, 253), (261, 255, 257, 262), (256, 254, 253, 257), (240, 252, 254, 241), (255, 244, 243, 256), (246, 258, 252, 240), (242, 245, 251, 247), (254, 256, 243, 241), (261, 249, 244, 255), (248, 250, 263, 259), (260, 262, 257, 253), (264, 265, 266), (267, 268, 269), (270, 271, 272), (273, 274, 275), (276, 277, 278), (279, 280, 281), (282, 283, 284), (285, 286, 287), (270, 264, 266, 271), (265, 267, 269, 266), (268, 273, 275, 269), (274, 272, 271, 275), (282, 270, 272, 283), (273, 285, 287, 274), (286, 284, 283, 287), (276, 282, 284, 277), (285, 279, 281, 286), (280, 278, 277, 281), (264, 276, 278, 265), (279, 268, 267, 280), (270, 282, 276, 264), (266, 269, 275, 271), (278, 280, 267, 265), (285, 273, 268, 279), (272, 274, 287, 283), (284, 286, 281, 277), (288, 289, 290), (291, 292, 293), (294, 295, 296), (297, 298, 299), (300, 301, 302), (303, 304, 305), (306, 307, 308), (309, 310, 311), (294, 288, 290, 295), (289, 291, 293, 290), (292, 297, 299, 293), (298, 296, 295, 299), (306, 294, 296, 307), (297, 309, 311, 298), (310, 308, 307, 311), (300, 306, 308, 301), (309, 303, 305, 310), (304, 302, 301, 305), (288, 300, 302, 289), (303, 292, 291, 304), (294, 306, 300, 288), (290, 293, 299, 295), (302, 304, 291, 289), (309, 297, 292, 303), (296, 298, 311, 307), (308, 310, 305, 301), (312, 313, 314), (315, 316, 317), (318, 319, 320), (321, 322, 323), (324, 325, 326), (327, 328, 329), (330, 331, 332), (333, 334, 335), (318, 312, 314, 319), (313, 315, 317, 314), (316, 321, 323, 317), (322, 320, 319, 323), (330, 318, 320, 331), (321, 333, 335, 322), (334, 332, 331, 335), (324, 330, 332, 325), (333, 327, 329, 334), (328, 326, 325, 329), (312, 324, 326, 313), (327, 316, 315, 328), (318, 330, 324, 312), (314, 317, 323, 319), (326, 328, 315, 313), (333, 321, 316, 327), (320, 322, 335, 331), (332, 334, 329, 325), (336, 337, 338), (339, 340, 341), (342, 343, 344), (345, 346, 347), (348, 349, 350), (351, 352, 353), (354, 355, 356), (357, 358, 359), (342, 336, 338, 343), (337, 339, 341, 338), (340, 345, 347, 341), (346, 344, 343, 347), (354, 342, 344, 355), (345, 357, 359, 346), (358, 356, 355, 359), (348, 354, 356, 349), (357, 351, 353, 358), (352, 350, 349, 353), (336, 348, 350, 337), (351, 340, 339, 352), (342, 354, 348, 336), (338, 341, 347, 343), (350, 352, 339, 337), (357, 345, 340, 351), (344, 346, 359, 355), (356, 358, 353, 349), (360, 361, 362), (363, 364, 365), (366, 367, 368), (369, 370, 371), (372, 373, 374), (375, 376, 377), (378, 379, 380), (381, 382, 383), (366, 360, 362, 367), (361, 363, 365, 362), (364, 369, 371, 365), (370, 368, 367, 371), (378, 366, 368, 379), (369, 381, 383, 370), (382, 380, 379, 383), (372, 378, 380, 373), (381, 375, 377, 382), (376, 374, 373, 377), (360, 372, 374, 361), (375, 364, 363, 376), (366, 378, 372, 360), (362, 365, 371, 367), (374, 376, 363, 361), (381, 369, 364, 375), (368, 370, 383, 379), (380, 382, 377, 373), (384, 385, 386), (387, 388, 389), (390, 391, 392), (393, 394, 395), (396, 397, 398), (399, 400, 401), (402, 403, 404), (405, 406, 407), (390, 384, 386, 391), (385, 387, 389, 386), (388, 393, 395, 389), (394, 392, 391, 395), (402, 390, 392, 403), (393, 405, 407, 394), (406, 404, 403, 407), (396, 402, 404, 397), (405, 399, 401, 406), (400, 398, 397, 401), (384, 396, 398, 385), (399, 388, 387, 400), (390, 402, 396, 384), (386, 389, 395, 391), (398, 400, 387, 385), (405, 393, 388, 399), (392, 394, 407, 403), (404, 406, 401, 397), (408, 409, 410), (411, 412, 413), (414, 415, 416), (417, 418, 419), (420, 421, 422), (423, 424, 425), (426, 427, 428), (429, 430, 431), (414, 408, 410, 415), (409, 411, 413, 410), (412, 417, 419, 413), (418, 416, 415, 419), (426, 414, 416, 427), (417, 429, 431, 418), (430, 428, 427, 431), (420, 426, 428, 421), (429, 423, 425, 430), (424, 422, 421, 425), (408, 420, 422, 409), (423, 412, 411, 424), (414, 426, 420, 408), (410, 413, 419, 415), (422, 424, 411, 409), (429, 417, 412, 423), (416, 418, 431, 427), (428, 430, 425, 421), (432, 445, 444), (433, 445, 447), (432, 444, 449), (432, 449, 451), (432, 451, 448), (433, 447, 454), (434, 446, 456), (435, 450, 458), (436, 452, 460), (437, 453, 462), (433, 454, 457), (434, 456, 459), (435, 458, 461), (436, 460, 463), (437, 462, 455), (438, 464, 469), (439, 465, 471), (440, 466, 472), (441, 467, 473), (442, 468, 470), (470, 473, 443), (470, 468, 473), (468, 441, 473), (473, 472, 443), (473, 467, 472), (467, 440, 472), (472, 471, 443), (472, 466, 471), (466, 439, 471), (471, 469, 443), (471, 465, 469), (465, 438, 469), (469, 470, 443), (469, 464, 470), (464, 442, 470), (455, 468, 442), (455, 462, 468), (462, 441, 468), (463, 467, 441), (463, 460, 467), (460, 440, 467), (461, 466, 440), (461, 458, 466), (458, 439, 466), (459, 465, 439), (459, 456, 465), (456, 438, 465), (457, 464, 438), (457, 454, 464), (454, 442, 464), (462, 463, 441), (462, 453, 463), (453, 436, 463), (460, 461, 440), (460, 452, 461), (452, 435, 461), (458, 459, 439), (458, 450, 459), (450, 434, 459), (456, 457, 438), (456, 446, 457), (446, 433, 457), (454, 455, 442), (454, 447, 455), (447, 437, 455), (448, 453, 437), (448, 451, 453), (451, 436, 453), (451, 452, 436), (451, 449, 452), (449, 435, 452), (449, 450, 435), (449, 444, 450), (444, 434, 450), (447, 448, 437), (447, 445, 448), (445, 432, 448), (444, 446, 434), (444, 445, 446), (445, 433, 446), (474, 487, 486), (475, 487, 489), (474, 486, 491), (474, 491, 493), (474, 493, 490), (475, 489, 496), (476, 488, 498), (477, 492, 500), (478, 494, 502), (479, 495, 504), (475, 496, 499), (476, 498, 501), (477, 500, 503), (478, 502, 505), (479, 504, 497), (480, 506, 511), (481, 507, 513), (482, 508, 514), (483, 509, 515), (484, 510, 512), (512, 515, 485), (512, 510, 515), (510, 483, 515), (515, 514, 485), (515, 509, 514), (509, 482, 514), (514, 513, 485), (514, 508, 513), (508, 481, 513), (513, 511, 485), (513, 507, 511), (507, 480, 511), (511, 512, 485), (511, 506, 512), (506, 484, 512), (497, 510, 484), (497, 504, 510), (504, 483, 510), (505, 509, 483), (505, 502, 509), (502, 482, 509), (503, 508, 482), (503, 500, 508), (500, 481, 508), (501, 507, 481), (501, 498, 507), (498, 480, 507), (499, 506, 480), (499, 496, 506), (496, 484, 506), (504, 505, 483), (504, 495, 505), (495, 478, 505), (502, 503, 482), (502, 494, 503), (494, 477, 503), (500, 501, 481), (500, 492, 501), (492, 476, 501), (498, 499, 480), (498, 488, 499), (488, 475, 499), (496, 497, 484), (496, 489, 497), (489, 479, 497), (490, 495, 479), (490, 493, 495), (493, 478, 495), (493, 494, 478), (493, 491, 494), (491, 477, 494), (491, 492, 477), (491, 486, 492), (486, 476, 492), (489, 490, 479), (489, 487, 490), (487, 474, 490), (486, 488, 476), (486, 487, 488), (487, 475, 488), (516, 529, 528), (517, 529, 531), (516, 528, 533), (516, 533, 535), (516, 535, 532), (517, 531, 538), (518, 530, 540), (519, 534, 542), (520, 536, 544), (521, 537, 546), (517, 538, 541), (518, 540, 543), (519, 542, 545), (520, 544, 547), (521, 546, 539), (522, 548, 553), (523, 549, 555), (524, 550, 556), (525, 551, 557), (526, 552, 554), (554, 557, 527), (554, 552, 557), (552, 525, 557), (557, 556, 527), (557, 551, 556), (551, 524, 556), (556, 555, 527), (556, 550, 555), (550, 523, 555), (555, 553, 527), (555, 549, 553), (549, 522, 553), (553, 554, 527), (553, 548, 554), (548, 526, 554), (539, 552, 526), (539, 546, 552), (546, 525, 552), (547, 551, 525), (547, 544, 551), (544, 524, 551), (545, 550, 524), (545, 542, 550), (542, 523, 550), (543, 549, 523), (543, 540, 549), (540, 522, 549), (541, 548, 522), (541, 538, 548), (538, 526, 548), (546, 547, 525), (546, 537, 547), (537, 520, 547), (544, 545, 524), (544, 536, 545), (536, 519, 545), (542, 543, 523), (542, 534, 543), (534, 518, 543), (540, 541, 522), (540, 530, 541), (530, 517, 541), (538, 539, 526), (538, 531, 539), (531, 521, 539), (532, 537, 521), (532, 535, 537), (535, 520, 537), (535, 536, 520), (535, 533, 536), (533, 519, 536), (533, 534, 519), (533, 528, 534), (528, 518, 534), (531, 532, 521), (531, 529, 532), (529, 516, 532), (528, 530, 518), (528, 529, 530), (529, 517, 530), (558, 571, 570), (559, 571, 573), (558, 570, 575), (558, 575, 577), (558, 577, 574), (559, 573, 580), (560, 572, 582), (561, 576, 584), (562, 578, 586), (563, 579, 588), (559, 580, 583), (560, 582, 585), (561, 584, 587), (562, 586, 589), (563, 588, 581), (564, 590, 595), (565, 591, 597), (566, 592, 598), (567, 593, 599), (568, 594, 596), (596, 599, 569), (596, 594, 599), (594, 567, 599), (599, 598, 569), (599, 593, 598), (593, 566, 598), (598, 597, 569), (598, 592, 597), (592, 565, 597), (597, 595, 569), (597, 591, 595), (591, 564, 595), (595, 596, 569), (595, 590, 596), (590, 568, 596), (581, 594, 568), (581, 588, 594), (588, 567, 594), (589, 593, 567), (589, 586, 593), (586, 566, 593), (587, 592, 566), (587, 584, 592), (584, 565, 592), (585, 591, 565), (585, 582, 591), (582, 564, 591), (583, 590, 564), (583, 580, 590), (580, 568, 590), (588, 589, 567), (588, 579, 589), (579, 562, 589), (586, 587, 566), (586, 578, 587), (578, 561, 587), (584, 585, 565), (584, 576, 585), (576, 560, 585), (582, 583, 564), (582, 572, 583), (572, 559, 583), (580, 581, 568), (580, 573, 581), (573, 563, 581), (574, 579, 563), (574, 577, 579), (577, 562, 579), (577, 578, 562), (577, 575, 578), (575, 561, 578), (575, 576, 561), (575, 570, 576), (570, 560, 576), (573, 574, 563), (573, 571, 574), (571, 558, 574), (570, 572, 560), (570, 571, 572), (571, 559, 572), (600, 613, 612), (601, 613, 615), (600, 612, 617), (600, 617, 619), (600, 619, 616), (601, 615, 622), (602, 614, 624), (603, 618, 626), (604, 620, 628), (605, 621, 630), (601, 622, 625), (602, 624, 627), (603, 626, 629), (604, 628, 631), (605, 630, 623), (606, 632, 637), (607, 633, 639), (608, 634, 640), (609, 635, 641), (610, 636, 638), (638, 641, 611), (638, 636, 641), (636, 609, 641), (641, 640, 611), (641, 635, 640), (635, 608, 640), (640, 639, 611), (640, 634, 639), (634, 607, 639), (639, 637, 611), (639, 633, 637), (633, 606, 637), (637, 638, 611), (637, 632, 638), (632, 610, 638), (623, 636, 610), (623, 630, 636), (630, 609, 636), (631, 635, 609), (631, 628, 635), (628, 608, 635), (629, 634, 608), (629, 626, 634), (626, 607, 634), (627, 633, 607), (627, 624, 633), (624, 606, 633), (625, 632, 606), (625, 622, 632), (622, 610, 632), (630, 631, 609), (630, 621, 631), (621, 604, 631), (628, 629, 608), (628, 620, 629), (620, 603, 629), (626, 627, 607), (626, 618, 627), (618, 602, 627), (624, 625, 606), (624, 614, 625), (614, 601, 625), (622, 623, 610), (622, 615, 623), (615, 605, 623), (616, 621, 605), (616, 619, 621), (619, 604, 621), (619, 620, 604), (619, 617, 620), (617, 603, 620), (617, 618, 603), (617, 612, 618), (612, 602, 618), (615, 616, 605), (615, 613, 616), (613, 600, 616), (612, 614, 602), (612, 613, 614), (613, 601, 614)])
me_landmark_trail_06.polygons.foreach_set('use_smooth', [True] * 868)
me_landmark_trail_06.polygons.foreach_set('material_index', [0, 0, 0, 1, 0, 1, 0, 1, 0, 0, 1, 0, 0, 1, 0, 0, 1, 0, 0, 1, 0, 0, 0, 1, 0, 0, 2, 2, 2, 2, 2, 2, 2, 2, 2, 2, 2, 2, 2, 2, 2, 2, 2, 2, 2, 2, 2, 2, 2, 2, 2, 2, 3, 3, 3, 3, 3, 3, 3, 3, 3, 3, 3, 3, 3, 3, 3, 3, 3, 3, 3, 3, 3, 3, 3, 3, 3, 3, 2, 2, 2, 2, 2, 2, 2, 2, 2, 2, 2, 2, 2, 2, 2, 2, 2, 2, 2, 2, 2, 2, 2, 2, 2, 2, 3, 3, 3, 3, 3, 3, 3, 3, 3, 3, 3, 3, 3, 3, 3, 3, 3, 3, 3, 3, 3, 3, 3, 3, 3, 3, 2, 2, 2, 2, 2, 2, 2, 2, 2, 2, 2, 2, 2, 2, 2, 2, 2, 2, 2, 2, 2, 2, 2, 2, 2, 2, 3, 3, 3, 3, 3, 3, 3, 3, 3, 3, 3, 3, 3, 3, 3, 3, 3, 3, 3, 3, 3, 3, 3, 3, 3, 3, 2, 2, 2, 2, 2, 2, 2, 2, 2, 2, 2, 2, 2, 2, 2, 2, 2, 2, 2, 2, 2, 2, 2, 2, 2, 2, 3, 3, 3, 3, 3, 3, 3, 3, 3, 3, 3, 3, 3, 3, 3, 3, 3, 3, 3, 3, 3, 3, 3, 3, 3, 3, 2, 2, 2, 2, 2, 2, 2, 2, 2, 2, 2, 2, 2, 2, 2, 2, 2, 2, 2, 2, 2, 2, 2, 2, 2, 2, 3, 3, 3, 3, 3, 3, 3, 3, 3, 3, 3, 3, 3, 3, 3, 3, 3, 3, 3, 3, 3, 3, 3, 3, 3, 3, 2, 2, 2, 2, 2, 2, 2, 2, 2, 2, 2, 2, 2, 2, 2, 2, 2, 2, 2, 2, 2, 2, 2, 2, 2, 2, 3, 3, 3, 3, 3, 3, 3, 3, 3, 3, 3, 3, 3, 3, 3, 3, 3, 3, 3, 3, 3, 3, 3, 3, 3, 3, 2, 2, 2, 2, 2, 2, 2, 2, 2, 2, 2, 2, 2, 2, 2, 2, 2, 2, 2, 2, 2, 2, 2, 2, 2, 2, 3, 3, 3, 3, 3, 3, 3, 3, 3, 3, 3, 3, 3, 3, 3, 3, 3, 3, 3, 3, 3, 3, 3, 3, 3, 3, 2, 2, 2, 2, 2, 2, 2, 2, 2, 2, 2, 2, 2, 2, 2, 2, 2, 2, 2, 2, 2, 2, 2, 2, 2, 2, 3, 3, 3, 3, 3, 3, 3, 3, 3, 3, 3, 3, 3, 3, 3, 3, 3, 3, 3, 3, 3, 3, 3, 3, 3, 3, 3, 3, 3, 3, 3, 3, 3, 3, 3, 3, 3, 3, 3, 3, 3, 3, 3, 3, 3, 3, 3, 3, 3, 3, 3, 3, 4, 4, 4, 4, 4, 4, 4, 4, 4, 4, 4, 4, 4, 4, 4, 4, 4, 4, 4, 4, 4, 4, 4, 4, 4, 4, 4, 4, 4, 4, 4, 4, 4, 4, 4, 4, 4, 4, 4, 4, 4, 4, 4, 4, 4, 4, 4, 4, 4, 4, 4, 4, 4, 4, 4, 4, 4, 4, 4, 4, 4, 4, 4, 4, 4, 4, 4, 4, 4, 4, 4, 4, 4, 4, 4, 4, 4, 4, 4, 4, 0, 0, 0, 0, 0, 0, 0, 0, 0, 0, 0, 0, 0, 0, 0, 0, 0, 0, 0, 0, 0, 0, 0, 0, 0, 0, 0, 0, 0, 0, 0, 0, 0, 0, 0, 0, 0, 0, 0, 0, 0, 0, 0, 0, 0, 0, 0, 0, 0, 0, 0, 0, 0, 0, 0, 0, 0, 0, 0, 0, 0, 0, 0, 0, 0, 0, 0, 0, 0, 0, 0, 0, 0, 0, 0, 0, 0, 0, 0, 0, 5, 5, 5, 5, 5, 5, 5, 5, 5, 5, 5, 5, 5, 5, 5, 5, 5, 5, 5, 5, 5, 5, 5, 5, 5, 5, 5, 5, 5, 5, 5, 5, 5, 5, 5, 5, 5, 5, 5, 5, 5, 5, 5, 5, 5, 5, 5, 5, 5, 5, 5, 5, 5, 5, 5, 5, 5, 5, 5, 5, 5, 5, 5, 5, 5, 5, 5, 5, 5, 5, 5, 5, 5, 5, 5, 5, 5, 5, 5, 5, 4, 4, 4, 4, 4, 4, 4, 4, 4, 4, 4, 4, 4, 4, 4, 4, 4, 4, 4, 4, 4, 4, 4, 4, 4, 4, 4, 4, 4, 4, 4, 4, 4, 4, 4, 4, 4, 4, 4, 4, 4, 4, 4, 4, 4, 4, 4, 4, 4, 4, 4, 4, 4, 4, 4, 4, 4, 4, 4, 4, 4, 4, 4, 4, 4, 4, 4, 4, 4, 4, 4, 4, 4, 4, 4, 4, 4, 4, 4, 4, 5, 5, 5, 5, 5, 5, 5, 5, 5, 5, 5, 5, 5, 5, 5, 5, 5, 5, 5, 5, 5, 5, 5, 5, 5, 5, 5, 5, 5, 5, 5, 5, 5, 5, 5, 5, 5, 5, 5, 5, 5, 5, 5, 5, 5, 5, 5, 5, 5, 5, 5, 5, 5, 5, 5, 5, 5, 5, 5, 5, 5, 5, 5, 5, 5, 5, 5, 5, 5, 5, 5, 5, 5, 5, 5, 5, 5, 5, 5, 5])
_k = set([(0, 1), (0, 2), (0, 6), (0, 12), (1, 2), (1, 3), (1, 14), (2, 5), (2, 7), (3, 4), (3, 5), (3, 16), (4, 5), (4, 9), (4, 15), (5, 11), (6, 7), (6, 8), (6, 18), (7, 8), (7, 11), (8, 10), (8, 19), (9, 10), (9, 11), (9, 21), (10, 11), (10, 23), (12, 13), (12, 14), (12, 18), (13, 14), (13, 17), (13, 20), (14, 16), (15, 16), (15, 17), (15, 21), (16, 17), (17, 22), (18, 19), (18, 20), (19, 20), (19, 23), (20, 22), (21, 22), (21, 23), (22, 23), (24, 25), (24, 26), (24, 30), (24, 36), (25, 26), (25, 27), (25, 38), (26, 29), (26, 31), (27, 28), (27, 29), (27, 40), (28, 29), (28, 33), (28, 39), (29, 35), (30, 31), (30, 32), (30, 42), (31, 32), (31, 35), (32, 34), (32, 43), (33, 34), (33, 35), (33, 45), (34, 35), (34, 47), (36, 37), (36, 38), (36, 42), (37, 38), (37, 41), (37, 44), (38, 40), (39, 40), (39, 41), (39, 45), (40, 41), (41, 46), (42, 43), (42, 44), (43, 44), (43, 47), (44, 46), (45, 46), (45, 47), (46, 47), (48, 49), (48, 50), (48, 54), (48, 60), (49, 50), (49, 51), (49, 62), (50, 53), (50, 55), (51, 52), (51, 53), (51, 64), (52, 53), (52, 57), (52, 63), (53, 59), (54, 55), (54, 56), (54, 66), (55, 56), (55, 59), (56, 58), (56, 67), (57, 58), (57, 59), (57, 69), (58, 59), (58, 71), (60, 61), (60, 62), (60, 66), (61, 62), (61, 65), (61, 68), (62, 64), (63, 64), (63, 65), (63, 69), (64, 65), (65, 70), (66, 67), (66, 68), (67, 68), (67, 71), (68, 70), (69, 70), (69, 71), (70, 71), (72, 73), (72, 74), (72, 78), (72, 84), (73, 74), (73, 75), (73, 86), (74, 77), (74, 79), (75, 76), (75, 77), (75, 88), (76, 77), (76, 81), (76, 87), (77, 83), (78, 79), (78, 80), (78, 90), (79, 80), (79, 83), (80, 82), (80, 91), (81, 82), (81, 83), (81, 93), (82, 83), (82, 95), (84, 85), (84, 86), (84, 90), (85, 86), (85, 89), (85, 92), (86, 88), (87, 88), (87, 89), (87, 93), (88, 89), (89, 94), (90, 91), (90, 92), (91, 92), (91, 95), (92, 94), (93, 94), (93, 95), (94, 95), (96, 97), (96, 98), (96, 102), (96, 108), (97, 98), (97, 99), (97, 110), (98, 101), (98, 103), (99, 100), (99, 101), (99, 112), (100, 101), (100, 105), (100, 111), (101, 107), (102, 103), (102, 104), (102, 114), (103, 104), (103, 107), (104, 106), (104, 115), (105, 106), (105, 107), (105, 117), (106, 107), (106, 119), (108, 109), (108, 110), (108, 114), (109, 110), (109, 113), (109, 116), (110, 112), (111, 112), (111, 113), (111, 117), (112, 113), (113, 118), (114, 115), (114, 116), (115, 116), (115, 119), (116, 118), (117, 118), (117, 119), (118, 119), (120, 121), (120, 122), (120, 126), (120, 132), (121, 122), (121, 123), (121, 134), (122, 125), (122, 127), (123, 124), (123, 125), (123, 136), (124, 125), (124, 129), (124, 135), (125, 131), (126, 127), (126, 128), (126, 138), (127, 128), (127, 131), (128, 130), (128, 139), (129, 130), (129, 131), (129, 141), (130, 131), (130, 143), (132, 133), (132, 134), (132, 138), (133, 134), (133, 137), (133, 140), (134, 136), (135, 136), (135, 137), (135, 141), (136, 137), (137, 142), (138, 139), (138, 140), (139, 140), (139, 143), (140, 142), (141, 142), (141, 143), (142, 143), (144, 145), (144, 146), (144, 150), (144, 156), (145, 146), (145, 147), (145, 158), (146, 149), (146, 151), (147, 148), (147, 149), (147, 160), (148, 149), (148, 153), (148, 159), (149, 155), (150, 151), (150, 152), (150, 162), (151, 152), (151, 155), (152, 154), (152, 163), (153, 154), (153, 155), (153, 165), (154, 155), (154, 167), (156, 157), (156, 158), (156, 162), (157, 158), (157, 161), (157, 164), (158, 160), (159, 160), (159, 161), (159, 165), (160, 161), (161, 166), (162, 163), (162, 164), (163, 164), (163, 167), (164, 166), (165, 166), (165, 167), (166, 167), (168, 169), (168, 170), (168, 174), (168, 180), (169, 170), (169, 171), (169, 182), (170, 173), (170, 175), (171, 172), (171, 173), (171, 184), (172, 173), (172, 177), (172, 183), (173, 179), (174, 175), (174, 176), (174, 186), (175, 176), (175, 179), (176, 178), (176, 187), (177, 178), (177, 179), (177, 189), (178, 179), (178, 191), (180, 181), (180, 182), (180, 186), (181, 182), (181, 185), (181, 188), (182, 184), (183, 184), (183, 185), (183, 189), (184, 185), (185, 190), (186, 187), (186, 188), (187, 188), (187, 191), (188, 190), (189, 190), (189, 191), (190, 191), (192, 193), (192, 194), (192, 198), (192, 204), (193, 194), (193, 195), (193, 206), (194, 197), (194, 199), (195, 196), (195, 197), (195, 208), (196, 197), (196, 201), (196, 207), (197, 203), (198, 199), (198, 200), (198, 210), (199, 200), (199, 203), (200, 202), (200, 211), (201, 202), (201, 203), (201, 213), (202, 203), (202, 215), (204, 205), (204, 206), (204, 210), (205, 206), (205, 209), (205, 212), (206, 208), (207, 208), (207, 209), (207, 213), (208, 209), (209, 214), (210, 211), (210, 212), (211, 212), (211, 215), (212, 214), (213, 214), (213, 215), (214, 215), (216, 217), (216, 218), (216, 222), (216, 228), (217, 218), (217, 219), (217, 230), (218, 221), (218, 223), (219, 220), (219, 221), (219, 232), (220, 221), (220, 225), (220, 231), (221, 227), (222, 223), (222, 224), (222, 234), (223, 224), (223, 227), (224, 226), (224, 235), (225, 226), (225, 227), (225, 237), (226, 227), (226, 239), (228, 229), (228, 230), (228, 234), (229, 230), (229, 233), (229, 236), (230, 232), (231, 232), (231, 233), (231, 237), (232, 233), (233, 238), (234, 235), (234, 236), (235, 236), (235, 239), (236, 238), (237, 238), (237, 239), (238, 239), (240, 241), (240, 242), (240, 246), (240, 252), (241, 242), (241, 243), (241, 254), (242, 245), (242, 247), (243, 244), (243, 245), (243, 256), (244, 245), (244, 249), (244, 255), (245, 251), (246, 247), (246, 248), (246, 258), (247, 248), (247, 251), (248, 250), (248, 259), (249, 250), (249, 251), (249, 261), (250, 251), (250, 263), (252, 253), (252, 254), (252, 258), (253, 254), (253, 257), (253, 260), (254, 256), (255, 256), (255, 257), (255, 261), (256, 257), (257, 262), (258, 259), (258, 260), (259, 260), (259, 263), (260, 262), (261, 262), (261, 263), (262, 263), (264, 265), (264, 266), (264, 270), (264, 276), (265, 266), (265, 267), (265, 278), (266, 269), (266, 271), (267, 268), (267, 269), (267, 280), (268, 269), (268, 273), (268, 279), (269, 275), (270, 271), (270, 272), (270, 282), (271, 272), (271, 275), (272, 274), (272, 283), (273, 274), (273, 275), (273, 285), (274, 275), (274, 287), (276, 277), (276, 278), (276, 282), (277, 278), (277, 281), (277, 284), (278, 280), (279, 280), (279, 281), (279, 285), (280, 281), (281, 286), (282, 283), (282, 284), (283, 284), (283, 287), (284, 286), (285, 286), (285, 287), (286, 287), (288, 289), (288, 290), (288, 294), (288, 300), (289, 290), (289, 291), (289, 302), (290, 293), (290, 295), (291, 292), (291, 293), (291, 304), (292, 293), (292, 297), (292, 303), (293, 299), (294, 295), (294, 296), (294, 306), (295, 296), (295, 299), (296, 298), (296, 307), (297, 298), (297, 299), (297, 309), (298, 299), (298, 311), (300, 301), (300, 302), (300, 306), (301, 302), (301, 305), (301, 308), (302, 304), (303, 304), (303, 305), (303, 309), (304, 305), (305, 310), (306, 307), (306, 308), (307, 308), (307, 311), (308, 310), (309, 310), (309, 311), (310, 311), (312, 313), (312, 314), (312, 318), (312, 324), (313, 314), (313, 315), (313, 326), (314, 317), (314, 319), (315, 316), (315, 317), (315, 328), (316, 317), (316, 321), (316, 327), (317, 323), (318, 319), (318, 320), (318, 330), (319, 320), (319, 323), (320, 322), (320, 331), (321, 322), (321, 323), (321, 333), (322, 323), (322, 335), (324, 325), (324, 326), (324, 330), (325, 326), (325, 329), (325, 332), (326, 328), (327, 328), (327, 329), (327, 333), (328, 329), (329, 334), (330, 331), (330, 332), (331, 332), (331, 335), (332, 334), (333, 334), (333, 335), (334, 335), (336, 337), (336, 338), (336, 342), (336, 348), (337, 338), (337, 339), (337, 350), (338, 341), (338, 343), (339, 340), (339, 341), (339, 352), (340, 341), (340, 345), (340, 351), (341, 347), (342, 343), (342, 344), (342, 354), (343, 344), (343, 347), (344, 346), (344, 355), (345, 346), (345, 347), (345, 357), (346, 347), (346, 359), (348, 349), (348, 350), (348, 354), (349, 350), (349, 353), (349, 356), (350, 352), (351, 352), (351, 353), (351, 357), (352, 353), (353, 358), (354, 355), (354, 356), (355, 356), (355, 359), (356, 358), (357, 358), (357, 359), (358, 359), (360, 361), (360, 362), (360, 366), (360, 372), (361, 362), (361, 363), (361, 374), (362, 365), (362, 367), (363, 364), (363, 365), (363, 376), (364, 365), (364, 369), (364, 375), (365, 371), (366, 367), (366, 368), (366, 378), (367, 368), (367, 371), (368, 370), (368, 379), (369, 370), (369, 371), (369, 381), (370, 371), (370, 383), (372, 373), (372, 374), (372, 378), (373, 374), (373, 377), (373, 380), (374, 376), (375, 376), (375, 377), (375, 381), (376, 377), (377, 382), (378, 379), (378, 380), (379, 380), (379, 383), (380, 382), (381, 382), (381, 383), (382, 383), (384, 385), (384, 386), (384, 390), (384, 396), (385, 386), (385, 387), (385, 398), (386, 389), (386, 391), (387, 388), (387, 389), (387, 400), (388, 389), (388, 393), (388, 399), (389, 395), (390, 391), (390, 392), (390, 402), (391, 392), (391, 395), (392, 394), (392, 403), (393, 394), (393, 395), (393, 405), (394, 395), (394, 407), (396, 397), (396, 398), (396, 402), (397, 398), (397, 401), (397, 404), (398, 400), (399, 400), (399, 401), (399, 405), (400, 401), (401, 406), (402, 403), (402, 404), (403, 404), (403, 407), (404, 406), (405, 406), (405, 407), (406, 407), (408, 409), (408, 410), (408, 414), (408, 420), (409, 410), (409, 411), (409, 422), (410, 413), (410, 415), (411, 412), (411, 413), (411, 424), (412, 413), (412, 417), (412, 423), (413, 419), (414, 415), (414, 416), (414, 426), (415, 416), (415, 419), (416, 418), (416, 427), (417, 418), (417, 419), (417, 429), (418, 419), (418, 431), (420, 421), (420, 422), (420, 426), (421, 422), (421, 425), (421, 428), (422, 424), (423, 424), (423, 425), (423, 429), (424, 425), (425, 430), (426, 427), (426, 428), (427, 428), (427, 431), (428, 430), (429, 430), (429, 431), (430, 431), (433, 446), (433, 447), (433, 457), (434, 446), (434, 450), (434, 459), (435, 450), (435, 452), (436, 452), (436, 453), (436, 463), (437, 447), (437, 453), (437, 462), (438, 457), (438, 465), (439, 459), (439, 466), (439, 471), (441, 463), (441, 468), (441, 473), (442, 454), (442, 455), (442, 464), (442, 468), (443, 471), (443, 473), (446, 456), (446, 457), (447, 454), (447, 455), (450, 459), (454, 455), (454, 457), (458, 461), (459, 465), (460, 461), (460, 463), (461, 466), (462, 463), (468, 473), (475, 488), (475, 496), (476, 488), (476, 492), (476, 498), (476, 501), (477, 492), (477, 494), (478, 494), (478, 495), (478, 505), (479, 489), (479, 495), (479, 497), (480, 498), (480, 499), (480, 506), (480, 507), (481, 501), (481, 513), (483, 505), (483, 509), (483, 510), (484, 496), (484, 510), (484, 512), (485, 512), (485, 513), (492, 500), (494, 503), (496, 497), (496, 499), (496, 506), (497, 510), (500, 503), (502, 503), (503, 508), (508, 513), (510, 512), (517, 530), (517, 531), (517, 541), (518, 530), (518, 534), (518, 543), (519, 534), (519, 545), (520, 536), (521, 531), (521, 537), (521, 539), (521, 546), (522, 541), (522, 548), (522, 549), (524, 545), (524, 551), (526, 539), (526, 548), (531, 539), (539, 546), (540, 543), (541, 548), (542, 543), (542, 545), (543, 549), (544, 545), (544, 547), (546, 547), (548, 554), (552, 554), (559, 572), (559, 573), (559, 580), (559, 583), (560, 572), (560, 576), (561, 576), (561, 578), (561, 584), (562, 578), (562, 579), (562, 586), (562, 589), (563, 573), (563, 588), (564, 583), (564, 590), (564, 591), (565, 584), (565, 591), (565, 597), (566, 586), (566, 592), (566, 593), (568, 581), (568, 590), (576, 585), (578, 586), (580, 581), (580, 590), (581, 588), (582, 585), (586, 589), (588, 589), (595, 596), (595, 597), (601, 614), (601, 615), (601, 622), (601, 625), (602, 614), (602, 618), (602, 624), (603, 618), (603, 620), (603, 626), (603, 629), (604, 620), (605, 615), (605, 621), (605, 623), (606, 625), (606, 637), (607, 626), (607, 627), (607, 639), (608, 629), (608, 635), (609, 630), (609, 635), (609, 636), (610, 623), (615, 623), (618, 626), (618, 627), (621, 631), (622, 623), (623, 630), (623, 636), (624, 625), (624, 627)])
me_landmark_trail_06.attributes.new('sharp_edge', 'BOOLEAN', 'EDGE').data.foreach_set('value', [ (min(e.vertices), max(e.vertices)) in _k for e in me_landmark_trail_06.edges])
me_landmark_trail_06.materials.append(mat_wd_rock_grey_rock)
me_landmark_trail_06.materials.append(mat_wd_moss_grass)
me_landmark_trail_06.materials.append(mat_ev_stone_limestone)
me_landmark_trail_06.materials.append(mat_ev_stone_dark_cobblestone)
me_landmark_trail_06.materials.append(mat_wd_rock_dark_rock)
me_landmark_trail_06.materials.append(mat_wd_rock_light_rock)
me_landmark_trail_06.update()

# ---- objects
ob_landmark_trail_06 = bpy.data.objects.new('landmark_trail_06', me_landmark_trail_06)

# ---- transforms, parenting, visibility, modifiers, constraints
ob_landmark_trail_06.location = (0.0, 0.0, 0.0)

# ---- collection membership
scene.collection.objects.link(ob_landmark_trail_06)

# ---- scene / render settings (as saved in the file)
scene.frame_start = 1; scene.frame_end = 250; scene.frame_set(1)
scene.render.engine = 'CYCLES'
scene.render.resolution_x = 420
scene.render.resolution_y = 420
scene.render.bake_bias = 0.0
scene.render.bake_samples = 0
scene.render.compositor_device = 'GPU'
scene.cycles.samples = 24
scene.cycles.adaptive_threshold = 0.05
scene.cycles.max_bounces = 4
scene.cycles.diffuse_bounces = 2
scene.cycles.glossy_bounces = 2
scene.cycles.transmission_bounces = 2
scene.cycles.transparent_max_bounces = 4
scene.eevee.taa_render_samples = 48
scene.eevee.use_volume_custom_range = False
scene.eevee.fast_gi_thickness_near = 0.1
scene.eevee.fast_gi_thickness_far = 0.0
scene.eevee.ray_tracing_options.screen_trace_thickness = 0.1
scene.view_settings.view_transform = 'Standard'
bpy.context.view_layer.update()

# ---- added for rendering (the .blend has no active camera): camera
cam_auto = bpy.data.cameras.new('AutoCamera')
cam_auto.lens = 50.0
cam_auto.sensor_width = 36.0
cam_auto.clip_end = 1000.0
ob_auto_camera = bpy.data.objects.new('AutoCamera', cam_auto)
scene.collection.objects.link(ob_auto_camera)
ob_auto_camera.location = (31.3134, -37.5761, 35.0507)
ob_auto_camera.rotation_euler = (1.09748, -7.21219e-08, 0.694738)
scene.camera = ob_auto_camera
bpy.context.view_layer.update()
